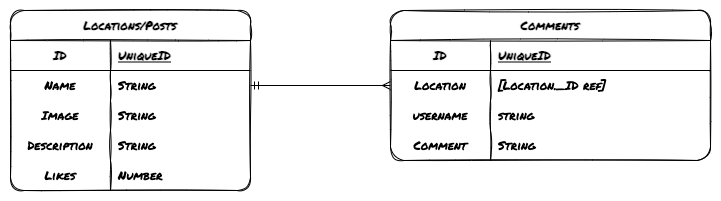

The diagram above was exported from draw.io. Its source (the exported page's mxGraphModel, read from the mxfile embedded in the PNG):
<mxGraphModel dx="765" dy="909" grid="1" gridSize="10" guides="1" tooltips="1" connect="1" arrows="1" fold="1" page="1" pageScale="1" pageWidth="850" pageHeight="1100" math="0" shadow="0" extFonts="Permanent Marker^https://fonts.googleapis.com/css?family=Permanent+Marker">
  <root>
    <mxCell id="0" />
    <mxCell id="1" parent="0" />
    <mxCell id="k0sqkgPHbtRCCj4TaCLR-10" value="Locations/Posts" style="shape=table;startSize=30;container=1;collapsible=1;childLayout=tableLayout;fixedRows=1;rowLines=0;fontStyle=1;align=center;resizeLast=1;rounded=1;sketch=1;fontFamily=Permanent Marker;fontSource=https%3A%2F%2Ffonts.googleapis.com%2Fcss%3Ffamily%3DPermanent%2BMarker;" parent="1" vertex="1">
      <mxGeometry x="75" y="130" width="240" height="180" as="geometry" />
    </mxCell>
    <mxCell id="k0sqkgPHbtRCCj4TaCLR-11" value="" style="shape=partialRectangle;collapsible=0;dropTarget=0;pointerEvents=0;fillColor=none;top=0;left=0;bottom=1;right=0;points=[[0,0.5],[1,0.5]];portConstraint=eastwest;fontFamily=Permanent Marker;fontSource=https%3A%2F%2Ffonts.googleapis.com%2Fcss%3Ffamily%3DPermanent%2BMarker;" parent="k0sqkgPHbtRCCj4TaCLR-10" vertex="1">
      <mxGeometry y="30" width="240" height="30" as="geometry" />
    </mxCell>
    <mxCell id="k0sqkgPHbtRCCj4TaCLR-12" value="ID" style="shape=partialRectangle;connectable=0;fillColor=none;top=0;left=0;bottom=0;right=0;fontStyle=1;overflow=hidden;fontFamily=Permanent Marker;fontSource=https%3A%2F%2Ffonts.googleapis.com%2Fcss%3Ffamily%3DPermanent%2BMarker;" parent="k0sqkgPHbtRCCj4TaCLR-11" vertex="1">
      <mxGeometry width="100" height="30" as="geometry">
        <mxRectangle width="100" height="30" as="alternateBounds" />
      </mxGeometry>
    </mxCell>
    <mxCell id="k0sqkgPHbtRCCj4TaCLR-13" value="UniqueID" style="shape=partialRectangle;connectable=0;fillColor=none;top=0;left=0;bottom=0;right=0;align=left;spacingLeft=6;fontStyle=5;overflow=hidden;fontFamily=Permanent Marker;fontSource=https%3A%2F%2Ffonts.googleapis.com%2Fcss%3Ffamily%3DPermanent%2BMarker;" parent="k0sqkgPHbtRCCj4TaCLR-11" vertex="1">
      <mxGeometry x="100" width="140" height="30" as="geometry">
        <mxRectangle width="140" height="30" as="alternateBounds" />
      </mxGeometry>
    </mxCell>
    <mxCell id="ItF90PkesfLEL1xgG9yR-1" style="shape=partialRectangle;collapsible=0;dropTarget=0;pointerEvents=0;fillColor=none;top=0;left=0;bottom=0;right=0;points=[[0,0.5],[1,0.5]];portConstraint=eastwest;fontFamily=Permanent Marker;fontSource=https%3A%2F%2Ffonts.googleapis.com%2Fcss%3Ffamily%3DPermanent%2BMarker;" parent="k0sqkgPHbtRCCj4TaCLR-10" vertex="1">
      <mxGeometry y="60" width="240" height="30" as="geometry" />
    </mxCell>
    <mxCell id="ItF90PkesfLEL1xgG9yR-2" value="Name" style="shape=partialRectangle;connectable=0;fillColor=none;top=0;left=0;bottom=0;right=0;editable=1;overflow=hidden;fontFamily=Permanent Marker;fontSource=https%3A%2F%2Ffonts.googleapis.com%2Fcss%3Ffamily%3DPermanent%2BMarker;" parent="ItF90PkesfLEL1xgG9yR-1" vertex="1">
      <mxGeometry width="100" height="30" as="geometry">
        <mxRectangle width="100" height="30" as="alternateBounds" />
      </mxGeometry>
    </mxCell>
    <mxCell id="ItF90PkesfLEL1xgG9yR-3" value="String" style="shape=partialRectangle;connectable=0;fillColor=none;top=0;left=0;bottom=0;right=0;align=left;spacingLeft=6;overflow=hidden;fontFamily=Permanent Marker;fontSource=https%3A%2F%2Ffonts.googleapis.com%2Fcss%3Ffamily%3DPermanent%2BMarker;" parent="ItF90PkesfLEL1xgG9yR-1" vertex="1">
      <mxGeometry x="100" width="140" height="30" as="geometry">
        <mxRectangle width="140" height="30" as="alternateBounds" />
      </mxGeometry>
    </mxCell>
    <mxCell id="ItF90PkesfLEL1xgG9yR-4" style="shape=partialRectangle;collapsible=0;dropTarget=0;pointerEvents=0;fillColor=none;top=0;left=0;bottom=0;right=0;points=[[0,0.5],[1,0.5]];portConstraint=eastwest;fontFamily=Permanent Marker;fontSource=https%3A%2F%2Ffonts.googleapis.com%2Fcss%3Ffamily%3DPermanent%2BMarker;" parent="k0sqkgPHbtRCCj4TaCLR-10" vertex="1">
      <mxGeometry y="90" width="240" height="30" as="geometry" />
    </mxCell>
    <mxCell id="ItF90PkesfLEL1xgG9yR-5" value="Image" style="shape=partialRectangle;connectable=0;fillColor=none;top=0;left=0;bottom=0;right=0;editable=1;overflow=hidden;fontFamily=Permanent Marker;fontSource=https%3A%2F%2Ffonts.googleapis.com%2Fcss%3Ffamily%3DPermanent%2BMarker;" parent="ItF90PkesfLEL1xgG9yR-4" vertex="1">
      <mxGeometry width="100" height="30" as="geometry">
        <mxRectangle width="100" height="30" as="alternateBounds" />
      </mxGeometry>
    </mxCell>
    <mxCell id="ItF90PkesfLEL1xgG9yR-6" value="String" style="shape=partialRectangle;connectable=0;fillColor=none;top=0;left=0;bottom=0;right=0;align=left;spacingLeft=6;overflow=hidden;fontFamily=Permanent Marker;fontSource=https%3A%2F%2Ffonts.googleapis.com%2Fcss%3Ffamily%3DPermanent%2BMarker;" parent="ItF90PkesfLEL1xgG9yR-4" vertex="1">
      <mxGeometry x="100" width="140" height="30" as="geometry">
        <mxRectangle width="140" height="30" as="alternateBounds" />
      </mxGeometry>
    </mxCell>
    <mxCell id="eKi0_knbcn62Uq81sNio-4" style="shape=partialRectangle;collapsible=0;dropTarget=0;pointerEvents=0;fillColor=none;top=0;left=0;bottom=0;right=0;points=[[0,0.5],[1,0.5]];portConstraint=eastwest;fontFamily=Permanent Marker;fontSource=https%3A%2F%2Ffonts.googleapis.com%2Fcss%3Ffamily%3DPermanent%2BMarker;" parent="k0sqkgPHbtRCCj4TaCLR-10" vertex="1">
      <mxGeometry y="120" width="240" height="30" as="geometry" />
    </mxCell>
    <mxCell id="eKi0_knbcn62Uq81sNio-5" value="Description" style="shape=partialRectangle;connectable=0;fillColor=none;top=0;left=0;bottom=0;right=0;editable=1;overflow=hidden;fontFamily=Permanent Marker;fontSource=https%3A%2F%2Ffonts.googleapis.com%2Fcss%3Ffamily%3DPermanent%2BMarker;" parent="eKi0_knbcn62Uq81sNio-4" vertex="1">
      <mxGeometry width="100" height="30" as="geometry">
        <mxRectangle width="100" height="30" as="alternateBounds" />
      </mxGeometry>
    </mxCell>
    <mxCell id="eKi0_knbcn62Uq81sNio-6" value="String" style="shape=partialRectangle;connectable=0;fillColor=none;top=0;left=0;bottom=0;right=0;align=left;spacingLeft=6;overflow=hidden;fontFamily=Permanent Marker;fontSource=https%3A%2F%2Ffonts.googleapis.com%2Fcss%3Ffamily%3DPermanent%2BMarker;" parent="eKi0_knbcn62Uq81sNio-4" vertex="1">
      <mxGeometry x="100" width="140" height="30" as="geometry">
        <mxRectangle width="140" height="30" as="alternateBounds" />
      </mxGeometry>
    </mxCell>
    <mxCell id="To5w2dftp9tMxTQu50Js-1" style="shape=partialRectangle;collapsible=0;dropTarget=0;pointerEvents=0;fillColor=none;top=0;left=0;bottom=0;right=0;points=[[0,0.5],[1,0.5]];portConstraint=eastwest;fontFamily=Permanent Marker;fontSource=https%3A%2F%2Ffonts.googleapis.com%2Fcss%3Ffamily%3DPermanent%2BMarker;" vertex="1" parent="k0sqkgPHbtRCCj4TaCLR-10">
      <mxGeometry y="150" width="240" height="30" as="geometry" />
    </mxCell>
    <mxCell id="To5w2dftp9tMxTQu50Js-2" value="Likes" style="shape=partialRectangle;connectable=0;fillColor=none;top=0;left=0;bottom=0;right=0;editable=1;overflow=hidden;fontFamily=Permanent Marker;fontSource=https%3A%2F%2Ffonts.googleapis.com%2Fcss%3Ffamily%3DPermanent%2BMarker;" vertex="1" parent="To5w2dftp9tMxTQu50Js-1">
      <mxGeometry width="100" height="30" as="geometry">
        <mxRectangle width="100" height="30" as="alternateBounds" />
      </mxGeometry>
    </mxCell>
    <mxCell id="To5w2dftp9tMxTQu50Js-3" value="Number" style="shape=partialRectangle;connectable=0;fillColor=none;top=0;left=0;bottom=0;right=0;align=left;spacingLeft=6;overflow=hidden;fontFamily=Permanent Marker;fontSource=https%3A%2F%2Ffonts.googleapis.com%2Fcss%3Ffamily%3DPermanent%2BMarker;" vertex="1" parent="To5w2dftp9tMxTQu50Js-1">
      <mxGeometry x="100" width="140" height="30" as="geometry">
        <mxRectangle width="140" height="30" as="alternateBounds" />
      </mxGeometry>
    </mxCell>
    <mxCell id="k0sqkgPHbtRCCj4TaCLR-45" value="Comments" style="shape=table;startSize=30;container=1;collapsible=1;childLayout=tableLayout;fixedRows=1;rowLines=0;fontStyle=1;align=center;resizeLast=1;rounded=1;sketch=1;fontFamily=Permanent Marker;fontSource=https%3A%2F%2Ffonts.googleapis.com%2Fcss%3Ffamily%3DPermanent%2BMarker;" parent="1" vertex="1">
      <mxGeometry x="455" y="130" width="320" height="150" as="geometry" />
    </mxCell>
    <mxCell id="k0sqkgPHbtRCCj4TaCLR-46" value="" style="shape=partialRectangle;collapsible=0;dropTarget=0;pointerEvents=0;fillColor=none;top=0;left=0;bottom=1;right=0;points=[[0,0.5],[1,0.5]];portConstraint=eastwest;fontFamily=Permanent Marker;fontSource=https%3A%2F%2Ffonts.googleapis.com%2Fcss%3Ffamily%3DPermanent%2BMarker;" parent="k0sqkgPHbtRCCj4TaCLR-45" vertex="1">
      <mxGeometry y="30" width="320" height="30" as="geometry" />
    </mxCell>
    <mxCell id="k0sqkgPHbtRCCj4TaCLR-47" value="ID" style="shape=partialRectangle;connectable=0;fillColor=none;top=0;left=0;bottom=0;right=0;fontStyle=1;overflow=hidden;fontFamily=Permanent Marker;fontSource=https%3A%2F%2Ffonts.googleapis.com%2Fcss%3Ffamily%3DPermanent%2BMarker;" parent="k0sqkgPHbtRCCj4TaCLR-46" vertex="1">
      <mxGeometry width="100" height="30" as="geometry">
        <mxRectangle width="100" height="30" as="alternateBounds" />
      </mxGeometry>
    </mxCell>
    <mxCell id="k0sqkgPHbtRCCj4TaCLR-48" value="UniqueID" style="shape=partialRectangle;connectable=0;fillColor=none;top=0;left=0;bottom=0;right=0;align=left;spacingLeft=6;fontStyle=5;overflow=hidden;fontFamily=Permanent Marker;fontSource=https%3A%2F%2Ffonts.googleapis.com%2Fcss%3Ffamily%3DPermanent%2BMarker;" parent="k0sqkgPHbtRCCj4TaCLR-46" vertex="1">
      <mxGeometry x="100" width="220" height="30" as="geometry">
        <mxRectangle width="220" height="30" as="alternateBounds" />
      </mxGeometry>
    </mxCell>
    <mxCell id="k0sqkgPHbtRCCj4TaCLR-55" value="" style="shape=partialRectangle;collapsible=0;dropTarget=0;pointerEvents=0;fillColor=none;top=0;left=0;bottom=0;right=0;points=[[0,0.5],[1,0.5]];portConstraint=eastwest;fontFamily=Permanent Marker;fontSource=https%3A%2F%2Ffonts.googleapis.com%2Fcss%3Ffamily%3DPermanent%2BMarker;" parent="k0sqkgPHbtRCCj4TaCLR-45" vertex="1">
      <mxGeometry y="60" width="320" height="30" as="geometry" />
    </mxCell>
    <mxCell id="k0sqkgPHbtRCCj4TaCLR-56" value="Location" style="shape=partialRectangle;connectable=0;fillColor=none;top=0;left=0;bottom=0;right=0;editable=1;overflow=hidden;fontFamily=Permanent Marker;fontSource=https%3A%2F%2Ffonts.googleapis.com%2Fcss%3Ffamily%3DPermanent%2BMarker;" parent="k0sqkgPHbtRCCj4TaCLR-55" vertex="1">
      <mxGeometry width="100" height="30" as="geometry">
        <mxRectangle width="100" height="30" as="alternateBounds" />
      </mxGeometry>
    </mxCell>
    <mxCell id="k0sqkgPHbtRCCj4TaCLR-57" value="[Location._ID ref]" style="shape=partialRectangle;connectable=0;fillColor=none;top=0;left=0;bottom=0;right=0;align=left;spacingLeft=6;overflow=hidden;fontFamily=Permanent Marker;fontSource=https%3A%2F%2Ffonts.googleapis.com%2Fcss%3Ffamily%3DPermanent%2BMarker;" parent="k0sqkgPHbtRCCj4TaCLR-55" vertex="1">
      <mxGeometry x="100" width="220" height="30" as="geometry">
        <mxRectangle width="220" height="30" as="alternateBounds" />
      </mxGeometry>
    </mxCell>
    <mxCell id="k0sqkgPHbtRCCj4TaCLR-49" value="" style="shape=partialRectangle;collapsible=0;dropTarget=0;pointerEvents=0;fillColor=none;top=0;left=0;bottom=0;right=0;points=[[0,0.5],[1,0.5]];portConstraint=eastwest;fontFamily=Permanent Marker;fontSource=https%3A%2F%2Ffonts.googleapis.com%2Fcss%3Ffamily%3DPermanent%2BMarker;" parent="k0sqkgPHbtRCCj4TaCLR-45" vertex="1">
      <mxGeometry y="90" width="320" height="30" as="geometry" />
    </mxCell>
    <mxCell id="k0sqkgPHbtRCCj4TaCLR-50" value="username" style="shape=partialRectangle;connectable=0;fillColor=none;top=0;left=0;bottom=0;right=0;editable=1;overflow=hidden;fontFamily=Permanent Marker;fontSource=https%3A%2F%2Ffonts.googleapis.com%2Fcss%3Ffamily%3DPermanent%2BMarker;" parent="k0sqkgPHbtRCCj4TaCLR-49" vertex="1">
      <mxGeometry width="100" height="30" as="geometry">
        <mxRectangle width="100" height="30" as="alternateBounds" />
      </mxGeometry>
    </mxCell>
    <mxCell id="k0sqkgPHbtRCCj4TaCLR-51" value="string" style="shape=partialRectangle;connectable=0;fillColor=none;top=0;left=0;bottom=0;right=0;align=left;spacingLeft=6;overflow=hidden;fontFamily=Permanent Marker;fontSource=https%3A%2F%2Ffonts.googleapis.com%2Fcss%3Ffamily%3DPermanent%2BMarker;" parent="k0sqkgPHbtRCCj4TaCLR-49" vertex="1">
      <mxGeometry x="100" width="220" height="30" as="geometry">
        <mxRectangle width="220" height="30" as="alternateBounds" />
      </mxGeometry>
    </mxCell>
    <mxCell id="k0sqkgPHbtRCCj4TaCLR-52" value="" style="shape=partialRectangle;collapsible=0;dropTarget=0;pointerEvents=0;fillColor=none;top=0;left=0;bottom=0;right=0;points=[[0,0.5],[1,0.5]];portConstraint=eastwest;fontFamily=Permanent Marker;fontSource=https%3A%2F%2Ffonts.googleapis.com%2Fcss%3Ffamily%3DPermanent%2BMarker;" parent="k0sqkgPHbtRCCj4TaCLR-45" vertex="1">
      <mxGeometry y="120" width="320" height="30" as="geometry" />
    </mxCell>
    <mxCell id="k0sqkgPHbtRCCj4TaCLR-53" value="Comment" style="shape=partialRectangle;connectable=0;fillColor=none;top=0;left=0;bottom=0;right=0;editable=1;overflow=hidden;fontFamily=Permanent Marker;fontSource=https%3A%2F%2Ffonts.googleapis.com%2Fcss%3Ffamily%3DPermanent%2BMarker;" parent="k0sqkgPHbtRCCj4TaCLR-52" vertex="1">
      <mxGeometry width="100" height="30" as="geometry">
        <mxRectangle width="100" height="30" as="alternateBounds" />
      </mxGeometry>
    </mxCell>
    <mxCell id="k0sqkgPHbtRCCj4TaCLR-54" value="String" style="shape=partialRectangle;connectable=0;fillColor=none;top=0;left=0;bottom=0;right=0;align=left;spacingLeft=6;overflow=hidden;fontFamily=Permanent Marker;fontSource=https%3A%2F%2Ffonts.googleapis.com%2Fcss%3Ffamily%3DPermanent%2BMarker;" parent="k0sqkgPHbtRCCj4TaCLR-52" vertex="1">
      <mxGeometry x="100" width="220" height="30" as="geometry">
        <mxRectangle width="220" height="30" as="alternateBounds" />
      </mxGeometry>
    </mxCell>
    <mxCell id="u_zKwYjMhdw6sQNHaGD8-11" value="" style="endArrow=ERmany;html=1;rounded=0;exitX=1;exitY=0.5;exitDx=0;exitDy=0;entryX=0;entryY=0.5;entryDx=0;entryDy=0;startArrow=ERmandOne;startFill=0;endFill=0;" parent="1" source="ItF90PkesfLEL1xgG9yR-1" target="k0sqkgPHbtRCCj4TaCLR-55" edge="1">
      <mxGeometry width="50" height="50" relative="1" as="geometry">
        <mxPoint x="430" y="490" as="sourcePoint" />
        <mxPoint x="480" y="440" as="targetPoint" />
      </mxGeometry>
    </mxCell>
  </root>
</mxGraphModel>